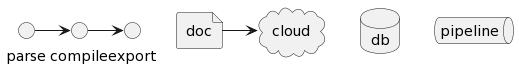

The diagram above was rendered by PlantUML. Its source (embedded in the PNG):
@startuml
parse -> compile
compile -> export

database db
cloud cloud
file doc

doc -> cloud
queue pipeline
@enduml